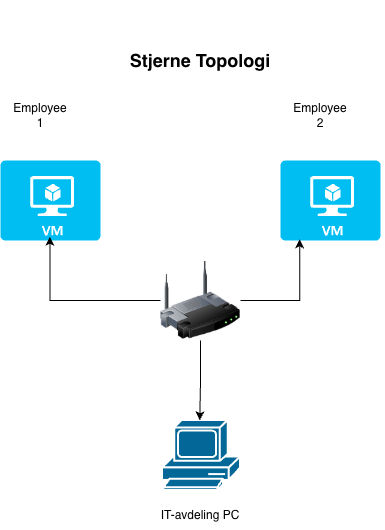

The diagram above was exported from draw.io. Its source (the exported page's mxGraphModel, read from the mxfile embedded in the PNG):
<mxGraphModel dx="1215" dy="642" grid="1" gridSize="10" guides="1" tooltips="1" connect="1" arrows="1" fold="1" page="1" pageScale="1" pageWidth="850" pageHeight="1100" math="0" shadow="0">
  <root>
    <mxCell id="0" />
    <mxCell id="1" parent="0" />
    <mxCell id="oMQni7H-Y8ZCbwSBGiJc-1" parent="1" style="image;html=1;image=img/lib/clip_art/networking/Wireless_Router_128x128.png" value="" vertex="1">
      <mxGeometry height="80" width="80" x="360" y="300" as="geometry" />
    </mxCell>
    <mxCell id="oMQni7H-Y8ZCbwSBGiJc-2" parent="1" style="verticalLabelPosition=bottom;html=1;verticalAlign=top;align=center;strokeColor=none;fillColor=#00BEF2;shape=mxgraph.azure.virtual_machine;" value="" vertex="1">
      <mxGeometry height="80" width="100" x="200" y="200" as="geometry" />
    </mxCell>
    <mxCell id="oMQni7H-Y8ZCbwSBGiJc-4" parent="1" style="sketch=0;html=1;pointerEvents=1;dashed=0;fillColor=#036897;strokeColor=#ffffff;strokeWidth=2;verticalLabelPosition=bottom;verticalAlign=top;align=center;outlineConnect=0;shape=mxgraph.cisco.computers_and_peripherals.pc;" value="" vertex="1">
      <mxGeometry height="70" width="78" x="362" y="460" as="geometry" />
    </mxCell>
    <mxCell id="oMQni7H-Y8ZCbwSBGiJc-6" parent="1" style="verticalLabelPosition=bottom;html=1;verticalAlign=top;align=center;strokeColor=none;fillColor=#00BEF2;shape=mxgraph.azure.virtual_machine;" value="" vertex="1">
      <mxGeometry height="80" width="100" x="480" y="200" as="geometry" />
    </mxCell>
    <mxCell id="oMQni7H-Y8ZCbwSBGiJc-8" edge="1" parent="1" source="oMQni7H-Y8ZCbwSBGiJc-1" style="edgeStyle=orthogonalEdgeStyle;rounded=0;orthogonalLoop=1;jettySize=auto;html=1;entryX=0.478;entryY=-0.003;entryDx=0;entryDy=0;entryPerimeter=0;" target="oMQni7H-Y8ZCbwSBGiJc-4">
      <mxGeometry relative="1" as="geometry" />
    </mxCell>
    <mxCell id="oMQni7H-Y8ZCbwSBGiJc-9" edge="1" parent="1" source="oMQni7H-Y8ZCbwSBGiJc-1" style="edgeStyle=orthogonalEdgeStyle;rounded=0;orthogonalLoop=1;jettySize=auto;html=1;entryX=0.192;entryY=0.986;entryDx=0;entryDy=0;entryPerimeter=0;" target="oMQni7H-Y8ZCbwSBGiJc-6">
      <mxGeometry relative="1" as="geometry" />
    </mxCell>
    <mxCell id="oMQni7H-Y8ZCbwSBGiJc-10" edge="1" parent="1" source="oMQni7H-Y8ZCbwSBGiJc-1" style="edgeStyle=orthogonalEdgeStyle;rounded=0;orthogonalLoop=1;jettySize=auto;html=1;entryX=0.495;entryY=0.952;entryDx=0;entryDy=0;entryPerimeter=0;" target="oMQni7H-Y8ZCbwSBGiJc-2">
      <mxGeometry relative="1" as="geometry" />
    </mxCell>
    <mxCell id="oMQni7H-Y8ZCbwSBGiJc-11" parent="1" style="text;html=1;whiteSpace=wrap;strokeColor=none;fillColor=none;align=center;verticalAlign=middle;rounded=0;" value="&lt;font style=&quot;font-size: 18px;&quot;&gt;&lt;b&gt;Stjerne Topologi&lt;/b&gt;&lt;/font&gt;" vertex="1">
      <mxGeometry height="120" width="370" x="215" y="40" as="geometry" />
    </mxCell>
    <mxCell id="PI3RKYbU4-Xu-Bz_hj4w-1" parent="1" style="text;html=1;whiteSpace=wrap;strokeColor=none;fillColor=none;align=center;verticalAlign=middle;rounded=0;" value="Employee 1" vertex="1">
      <mxGeometry height="30" width="60" x="210" y="140" as="geometry" />
    </mxCell>
    <mxCell id="PI3RKYbU4-Xu-Bz_hj4w-2" parent="1" style="text;html=1;whiteSpace=wrap;strokeColor=none;fillColor=none;align=center;verticalAlign=middle;rounded=0;" value="Employee 2" vertex="1">
      <mxGeometry height="30" width="60" x="490" y="140" as="geometry" />
    </mxCell>
    <mxCell id="PI3RKYbU4-Xu-Bz_hj4w-4" parent="1" style="text;html=1;whiteSpace=wrap;strokeColor=none;fillColor=none;align=center;verticalAlign=middle;rounded=0;" value="IT-avdeling PC" vertex="1">
      <mxGeometry height="30" width="110" x="345" y="540" as="geometry" />
    </mxCell>
  </root>
</mxGraphModel>